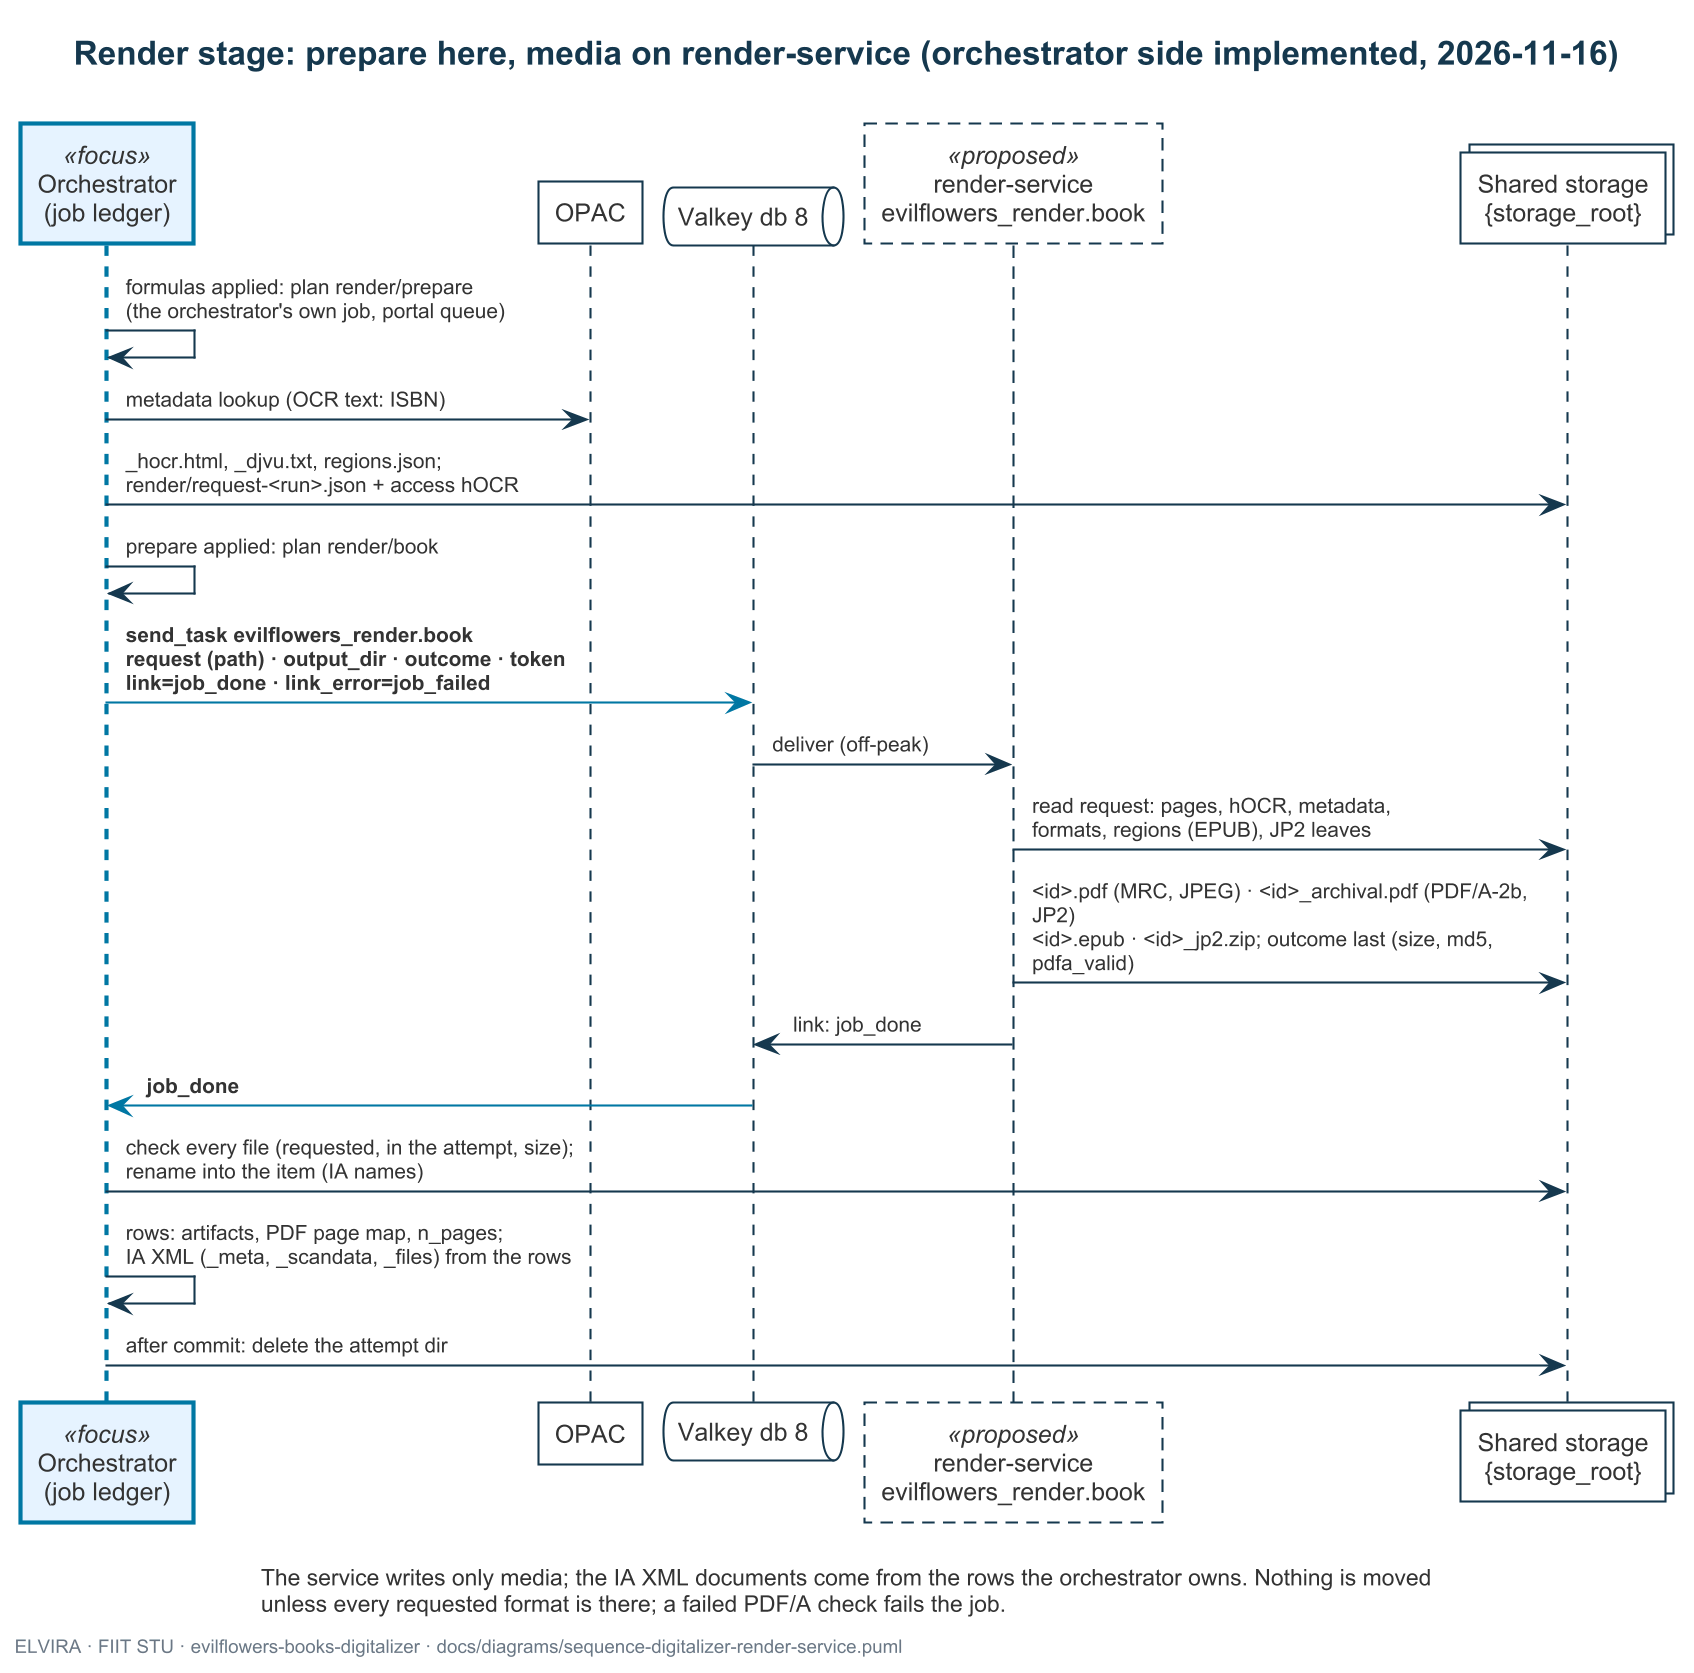

The diagram above was rendered by PlantUML. Its source (embedded in the PNG):
@startuml sequence-digitalizer-render-service
!include elvira.iuml
' =============================================================================
' What: render on a service is a chained stage: the orchestrator's own
'       prepare step (metadata lookup, the item's text documents, a request
'       file on the shared storage) and then render-service's book job (the
'       media); applying the book renames the media into the IA item layout
'       and writes the rows and the IA XML documents with the same code as
'       the orchestrator's render.finish.
' Kind: UML sequence diagram, one book, as implemented on the orchestrator
'       side; render-service is proposed (evilflowers-render-service#1).
'       Omitted: pump admission (render is an off-peak stage), reconcile, SSE.
' Source: this repo studio/workers/stages/render.py (prepare, finish),
'         studio/orchestration/{ledger,contract,appliers}.py, studio/config.py
'         (CHAINED_STAGES, DEFAULT_PARTS) (2026-11-16); knowledge#66 and Key-Value
'         (Valkey db 8, 2026-11-16).
' =============================================================================

title Render stage: prepare here, media on render-service (orchestrator side implemented, 2026-11-16)

participant "Orchestrator\n(job ledger)" as orch <<focus>>
participant "OPAC" as opac
queue "Valkey db 8" as redis
participant "render-service\nevilflowers_render.book" as rs <<proposed>>
collections "Shared storage\n{storage_root}" as fs

orch -> orch : formulas applied: plan render/prepare\n(the orchestrator's own job, portal queue)
orch -> opac : metadata lookup (OCR text: ISBN)
orch -> fs : _hocr.html, _djvu.txt, regions.json;\nrender/request-<run>.json + access hOCR
orch -> orch : prepare applied: plan render/book
orch -[$accent_msg()]> redis : <b>send_task evilflowers_render.book</b>\n<b>request (path) · output_dir · outcome · token</b>\n<b>link=job_done · link_error=job_failed</b>
redis -> rs : deliver (off-peak)
rs -> fs : read request: pages, hOCR, metadata,\nformats, regions (EPUB), JP2 leaves
rs -> fs : <id>.pdf (MRC, JPEG) · <id>_archival.pdf (PDF/A-2b, JP2)\n<id>.epub · <id>_jp2.zip; outcome last (size, md5, pdfa_valid)
rs -> redis : link: job_done
redis -[$accent_msg()]> orch : <b>job_done</b>
orch -> fs : check every file (requested, in the attempt, size);\nrename into the item (IA names)
orch -> orch : rows: artifacts, PDF page map, n_pages;\nIA XML (_meta, _scandata, _files) from the rows
orch -> fs : after commit: delete the attempt dir

caption The service writes only media; the IA XML documents come from the rows the orchestrator owns. Nothing is moved\nunless every requested format is there; a failed PDF/A check fails the job.
footer ELVIRA · FIIT STU · evilflowers-books-digitalizer · docs/diagrams/sequence-digitalizer-render-service.puml
@enduml